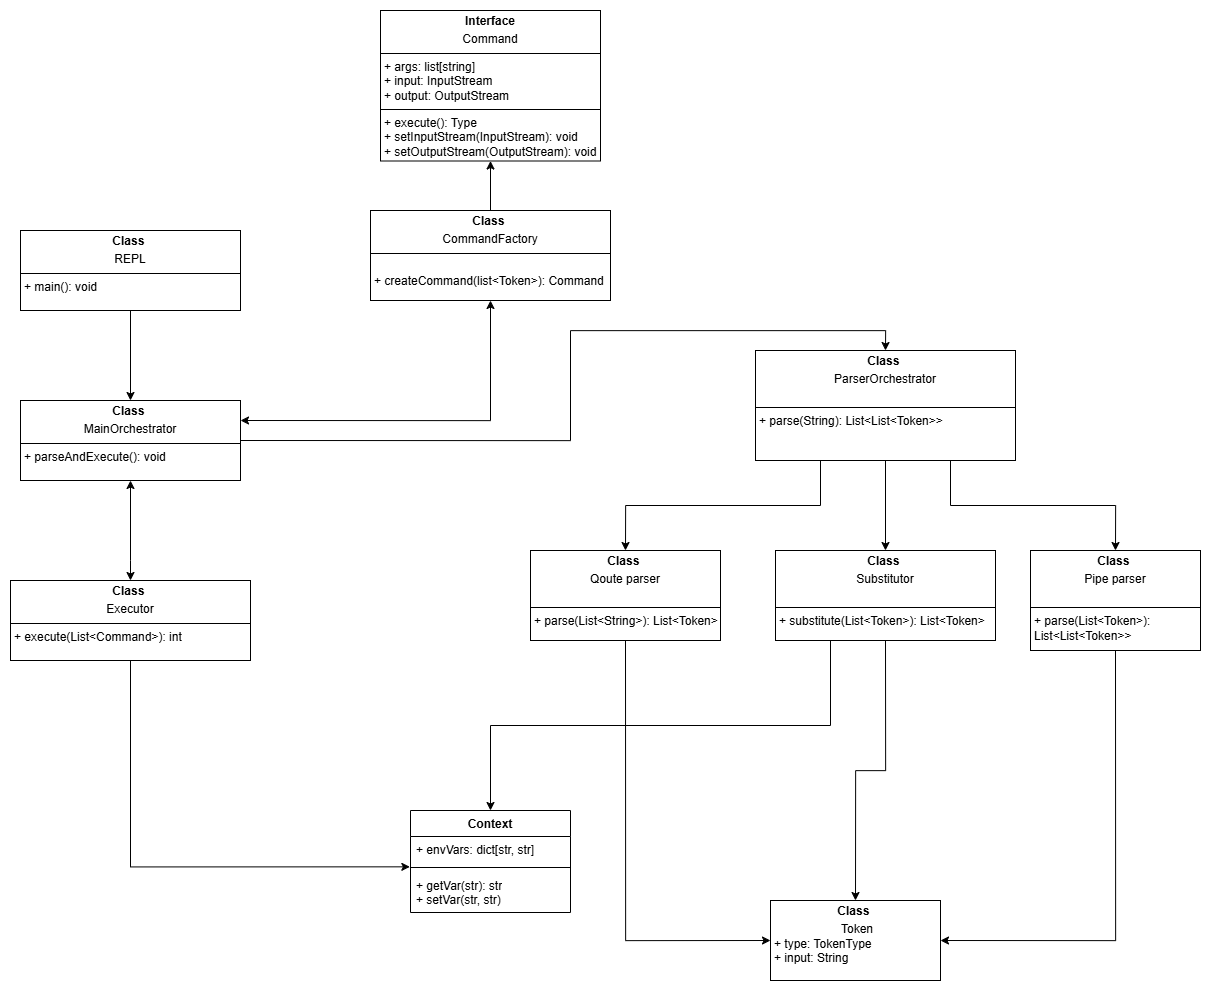

The diagram above was exported from draw.io. Its source (the exported page's mxGraphModel, read from the mxfile embedded in the PNG):
<mxGraphModel dx="4536" dy="2591" grid="1" gridSize="10" guides="1" tooltips="1" connect="1" arrows="1" fold="1" page="1" pageScale="1" pageWidth="850" pageHeight="1100" math="0" shadow="0">
  <root>
    <mxCell id="0" />
    <mxCell id="1" parent="0" />
    <mxCell id="2" value="&lt;p style=&quot;margin:0px;margin-top:4px;text-align:center;&quot;&gt;&lt;b&gt;Interface&lt;/b&gt;&lt;/p&gt;&lt;p style=&quot;margin:0px;margin-top:4px;text-align:center;&quot;&gt;Command&lt;/p&gt;&lt;hr size=&quot;1&quot; style=&quot;border-style:solid;&quot;&gt;&lt;p style=&quot;margin:0px;margin-left:4px;&quot;&gt;+ args: list[string]&lt;br&gt;&lt;/p&gt;&lt;p style=&quot;margin:0px;margin-left:4px;&quot;&gt;+ input: InputStream&lt;/p&gt;&lt;p style=&quot;margin:0px;margin-left:4px;&quot;&gt;+ output: OutputStream&lt;/p&gt;&lt;hr size=&quot;1&quot; style=&quot;border-style:solid;&quot;&gt;&lt;p style=&quot;margin:0px;margin-left:4px;&quot;&gt;+ execute(): Type&lt;br&gt;&lt;/p&gt;&lt;p style=&quot;margin:0px;margin-left:4px;&quot;&gt;+ setInputStream(InputStream): void&lt;/p&gt;&lt;p style=&quot;margin:0px;margin-left:4px;&quot;&gt;+ s&lt;span style=&quot;background-color: transparent; color: light-dark(rgb(0, 0, 0), rgb(255, 255, 255));&quot;&gt;etOutputStream(OutputStream): void&lt;/span&gt;&lt;/p&gt;" style="verticalAlign=top;align=left;overflow=fill;html=1;whiteSpace=wrap;" vertex="1" parent="1">
      <mxGeometry x="-150" y="10" width="220" height="150.5" as="geometry" />
    </mxCell>
    <mxCell id="3" style="edgeStyle=orthogonalEdgeStyle;rounded=0;orthogonalLoop=1;jettySize=auto;html=1;exitX=0.25;exitY=1;exitDx=0;exitDy=0;entryX=0.5;entryY=0;entryDx=0;entryDy=0;" edge="1" source="6" target="14" parent="1">
      <mxGeometry relative="1" as="geometry" />
    </mxCell>
    <mxCell id="4" style="edgeStyle=orthogonalEdgeStyle;rounded=0;orthogonalLoop=1;jettySize=auto;html=1;exitX=0.5;exitY=1;exitDx=0;exitDy=0;entryX=0.5;entryY=0;entryDx=0;entryDy=0;" edge="1" source="6" target="11" parent="1">
      <mxGeometry relative="1" as="geometry" />
    </mxCell>
    <mxCell id="5" style="edgeStyle=orthogonalEdgeStyle;rounded=0;orthogonalLoop=1;jettySize=auto;html=1;exitX=0.75;exitY=1;exitDx=0;exitDy=0;entryX=0.5;entryY=0;entryDx=0;entryDy=0;" edge="1" source="6" target="8" parent="1">
      <mxGeometry relative="1" as="geometry" />
    </mxCell>
    <mxCell id="6" value="&lt;p style=&quot;margin:0px;margin-top:4px;text-align:center;&quot;&gt;&lt;b&gt;Class&amp;nbsp;&lt;/b&gt;&lt;/p&gt;&lt;p style=&quot;margin:0px;margin-top:4px;text-align:center;&quot;&gt;&lt;span style=&quot;background-color: transparent; color: light-dark(rgb(0, 0, 0), rgb(255, 255, 255));&quot;&gt;ParserO&lt;/span&gt;&lt;span style=&quot;background-color: transparent; color: light-dark(rgb(0, 0, 0), rgb(255, 255, 255));&quot;&gt;rchestrator&lt;/span&gt;&lt;/p&gt;&lt;p style=&quot;margin:0px;margin-left:4px;&quot;&gt;&lt;br&gt;&lt;/p&gt;&lt;hr size=&quot;1&quot; style=&quot;border-style:solid;&quot;&gt;&lt;p style=&quot;margin:0px;margin-left:4px;&quot;&gt;+ parse(String):&amp;nbsp;&lt;span style=&quot;background-color: transparent; color: light-dark(rgb(0, 0, 0), rgb(255, 255, 255));&quot;&gt;List&amp;lt;List&amp;lt;Token&amp;gt;&amp;gt;&lt;/span&gt;&lt;/p&gt;" style="verticalAlign=top;align=left;overflow=fill;html=1;whiteSpace=wrap;" vertex="1" parent="1">
      <mxGeometry x="225" y="350" width="260" height="110" as="geometry" />
    </mxCell>
    <mxCell id="7" style="edgeStyle=orthogonalEdgeStyle;rounded=0;orthogonalLoop=1;jettySize=auto;html=1;exitX=0.5;exitY=1;exitDx=0;exitDy=0;entryX=1;entryY=0.5;entryDx=0;entryDy=0;" edge="1" source="8" target="12" parent="1">
      <mxGeometry relative="1" as="geometry" />
    </mxCell>
    <mxCell id="8" value="&lt;p style=&quot;margin:0px;margin-top:4px;text-align:center;&quot;&gt;&lt;b&gt;Class&amp;nbsp;&lt;/b&gt;&lt;/p&gt;&lt;p style=&quot;margin:0px;margin-top:4px;text-align:center;&quot;&gt;Pipe parser&lt;/p&gt;&lt;p style=&quot;margin:0px;margin-left:4px;&quot;&gt;&lt;br&gt;&lt;/p&gt;&lt;hr size=&quot;1&quot; style=&quot;border-style:solid;&quot;&gt;&lt;p style=&quot;margin:0px;margin-left:4px;&quot;&gt;+ parse(List&amp;lt;Token&amp;gt;):&lt;/p&gt;&lt;p style=&quot;margin:0px;margin-left:4px;&quot;&gt;List&amp;lt;List&amp;lt;Token&amp;gt;&amp;gt;&lt;/p&gt;&lt;p style=&quot;margin:0px;margin-left:4px;&quot;&gt;&lt;br&gt;&lt;/p&gt;&lt;p style=&quot;margin:0px;margin-left:4px;&quot;&gt;&lt;br&gt;&lt;/p&gt;" style="verticalAlign=top;align=left;overflow=fill;html=1;whiteSpace=wrap;" vertex="1" parent="1">
      <mxGeometry x="500" y="550" width="170" height="100" as="geometry" />
    </mxCell>
    <mxCell id="9" style="edgeStyle=orthogonalEdgeStyle;rounded=0;orthogonalLoop=1;jettySize=auto;html=1;exitX=0.5;exitY=1;exitDx=0;exitDy=0;entryX=0.5;entryY=0;entryDx=0;entryDy=0;" edge="1" source="11" target="12" parent="1">
      <mxGeometry relative="1" as="geometry" />
    </mxCell>
    <mxCell id="10" style="edgeStyle=orthogonalEdgeStyle;rounded=0;orthogonalLoop=1;jettySize=auto;html=1;exitX=0.25;exitY=1;exitDx=0;exitDy=0;entryX=0.5;entryY=0;entryDx=0;entryDy=0;" edge="1" source="11" target="15" parent="1">
      <mxGeometry relative="1" as="geometry" />
    </mxCell>
    <mxCell id="11" value="&lt;p style=&quot;margin:0px;margin-top:4px;text-align:center;&quot;&gt;&lt;b&gt;Class&amp;nbsp;&lt;/b&gt;&lt;/p&gt;&lt;p style=&quot;margin:0px;margin-top:4px;text-align:center;&quot;&gt;Substitutor&lt;/p&gt;&lt;p style=&quot;margin:0px;margin-left:4px;&quot;&gt;&lt;br&gt;&lt;/p&gt;&lt;hr size=&quot;1&quot; style=&quot;border-style:solid;&quot;&gt;&lt;p style=&quot;margin:0px;margin-left:4px;&quot;&gt;+ substitute(List&amp;lt;Token&amp;gt;): List&amp;lt;Token&amp;gt;&lt;/p&gt;&lt;p style=&quot;margin:0px;margin-left:4px;&quot;&gt;&amp;nbsp;&lt;/p&gt;&lt;p style=&quot;margin:0px;margin-left:4px;&quot;&gt;&lt;br&gt;&lt;/p&gt;" style="verticalAlign=top;align=left;overflow=fill;html=1;whiteSpace=wrap;" vertex="1" parent="1">
      <mxGeometry x="245" y="550" width="220" height="90" as="geometry" />
    </mxCell>
    <mxCell id="12" value="&lt;p style=&quot;margin:0px;margin-top:4px;text-align:center;&quot;&gt;&lt;b&gt;Class&amp;nbsp;&lt;/b&gt;&lt;/p&gt;&lt;p style=&quot;margin:0px;margin-top:4px;text-align:center;&quot;&gt;&lt;/p&gt;&lt;p style=&quot;text-align: center; margin: 0px 0px 0px 4px;&quot;&gt;Token&lt;/p&gt;&lt;p style=&quot;margin:0px;margin-left:4px;&quot;&gt;+ type: TokenType&lt;/p&gt;&lt;p style=&quot;margin:0px;margin-left:4px;&quot;&gt;+ input: String&lt;/p&gt;&lt;p style=&quot;margin:0px;margin-left:4px;&quot;&gt;&lt;br&gt;&lt;/p&gt;" style="verticalAlign=top;align=left;overflow=fill;html=1;whiteSpace=wrap;" vertex="1" parent="1">
      <mxGeometry x="240" y="900" width="170" height="80" as="geometry" />
    </mxCell>
    <mxCell id="13" style="edgeStyle=orthogonalEdgeStyle;rounded=0;orthogonalLoop=1;jettySize=auto;html=1;exitX=0.5;exitY=1;exitDx=0;exitDy=0;entryX=0;entryY=0.5;entryDx=0;entryDy=0;" edge="1" source="14" target="12" parent="1">
      <mxGeometry relative="1" as="geometry" />
    </mxCell>
    <mxCell id="14" value="&lt;p style=&quot;margin:0px;margin-top:4px;text-align:center;&quot;&gt;&lt;b&gt;Class&amp;nbsp;&lt;/b&gt;&lt;/p&gt;&lt;p style=&quot;margin:0px;margin-top:4px;text-align:center;&quot;&gt;Qoute parser&lt;/p&gt;&lt;p style=&quot;margin:0px;margin-left:4px;&quot;&gt;&lt;br&gt;&lt;/p&gt;&lt;hr size=&quot;1&quot; style=&quot;border-style:solid;&quot;&gt;&lt;p style=&quot;margin:0px;margin-left:4px;&quot;&gt;+ parse(List&amp;lt;String&amp;gt;): List&amp;lt;Token&amp;gt;&lt;/p&gt;&lt;p style=&quot;margin:0px;margin-left:4px;&quot;&gt;&amp;nbsp;&lt;/p&gt;&lt;p style=&quot;margin:0px;margin-left:4px;&quot;&gt;&lt;br&gt;&lt;/p&gt;" style="verticalAlign=top;align=left;overflow=fill;html=1;whiteSpace=wrap;" vertex="1" parent="1">
      <mxGeometry y="550" width="190" height="90" as="geometry" />
    </mxCell>
    <mxCell id="15" value="Context" style="swimlane;fontStyle=1;align=center;verticalAlign=top;childLayout=stackLayout;horizontal=1;startSize=26;horizontalStack=0;resizeParent=1;resizeParentMax=0;resizeLast=0;collapsible=1;marginBottom=0;whiteSpace=wrap;html=1;" vertex="1" parent="1">
      <mxGeometry x="-120" y="810" width="160" height="102" as="geometry">
        <mxRectangle x="400" y="750" width="80" height="30" as="alternateBounds" />
      </mxGeometry>
    </mxCell>
    <mxCell id="16" value="+ envVars: dict[str, str]" style="text;strokeColor=none;fillColor=none;align=left;verticalAlign=top;spacingLeft=4;spacingRight=4;overflow=hidden;rotatable=0;points=[[0,0.5],[1,0.5]];portConstraint=eastwest;whiteSpace=wrap;html=1;" vertex="1" parent="15">
      <mxGeometry y="26" width="160" height="26" as="geometry" />
    </mxCell>
    <mxCell id="17" value="" style="line;strokeWidth=1;fillColor=none;align=left;verticalAlign=middle;spacingTop=-1;spacingLeft=3;spacingRight=3;rotatable=0;labelPosition=right;points=[];portConstraint=eastwest;strokeColor=inherit;" vertex="1" parent="15">
      <mxGeometry y="52" width="160" height="10" as="geometry" />
    </mxCell>
    <mxCell id="18" value="+ getVar(str): str&lt;div&gt;+ setVar(str, str)&lt;/div&gt;" style="text;strokeColor=none;fillColor=none;align=left;verticalAlign=top;spacingLeft=4;spacingRight=4;overflow=hidden;rotatable=0;points=[[0,0.5],[1,0.5]];portConstraint=eastwest;whiteSpace=wrap;html=1;" vertex="1" parent="15">
      <mxGeometry y="62" width="160" height="40" as="geometry" />
    </mxCell>
    <mxCell id="19" value="&lt;p style=&quot;margin:0px;margin-top:4px;text-align:center;&quot;&gt;&lt;b&gt;Class&amp;nbsp;&lt;/b&gt;&lt;/p&gt;&lt;p style=&quot;margin:0px;margin-top:4px;text-align:center;&quot;&gt;Executor&lt;/p&gt;&lt;hr size=&quot;1&quot; style=&quot;border-style:solid;&quot;&gt;&lt;p style=&quot;margin:0px;margin-left:4px;&quot;&gt;+ execute(List&amp;lt;Command&amp;gt;): int&lt;span style=&quot;background-color: transparent; color: light-dark(rgb(0, 0, 0), rgb(255, 255, 255));&quot;&gt;&amp;nbsp;&lt;/span&gt;&lt;/p&gt;&lt;p style=&quot;margin:0px;margin-left:4px;&quot;&gt;&amp;nbsp;&lt;/p&gt;&lt;p style=&quot;margin:0px;margin-left:4px;&quot;&gt;&lt;br&gt;&lt;/p&gt;" style="verticalAlign=top;align=left;overflow=fill;html=1;whiteSpace=wrap;" vertex="1" parent="1">
      <mxGeometry x="-520" y="580" width="240" height="80" as="geometry" />
    </mxCell>
    <mxCell id="20" value="" style="edgeStyle=orthogonalEdgeStyle;rounded=0;orthogonalLoop=1;jettySize=auto;html=1;entryX=-0.004;entryY=1.167;entryDx=0;entryDy=0;entryPerimeter=0;" edge="1" source="19" target="16" parent="1">
      <mxGeometry relative="1" as="geometry" />
    </mxCell>
    <mxCell id="21" style="edgeStyle=orthogonalEdgeStyle;rounded=0;orthogonalLoop=1;jettySize=auto;html=1;exitX=1;exitY=0.5;exitDx=0;exitDy=0;entryX=0.5;entryY=0;entryDx=0;entryDy=0;" edge="1" source="28" target="6" parent="1">
      <mxGeometry relative="1" as="geometry">
        <Array as="points">
          <mxPoint x="40" y="440" />
          <mxPoint x="40" y="330" />
          <mxPoint x="355" y="330" />
        </Array>
      </mxGeometry>
    </mxCell>
    <mxCell id="22" style="edgeStyle=orthogonalEdgeStyle;rounded=0;orthogonalLoop=1;jettySize=auto;html=1;entryX=0.5;entryY=0;entryDx=0;entryDy=0;" edge="1" source="23" target="28" parent="1">
      <mxGeometry relative="1" as="geometry" />
    </mxCell>
    <mxCell id="23" value="&lt;p style=&quot;margin:0px;margin-top:4px;text-align:center;&quot;&gt;&lt;b&gt;Class&amp;nbsp;&lt;/b&gt;&lt;/p&gt;&lt;p style=&quot;margin:0px;margin-top:4px;text-align:center;&quot;&gt;REPL&lt;/p&gt;&lt;hr size=&quot;1&quot; style=&quot;border-style:solid;&quot;&gt;&lt;p style=&quot;margin:0px;margin-left:4px;&quot;&gt;+ main(): void&lt;/p&gt;&lt;p style=&quot;margin:0px;margin-left:4px;&quot;&gt;&amp;nbsp;&lt;/p&gt;&lt;p style=&quot;margin:0px;margin-left:4px;&quot;&gt;&lt;br&gt;&lt;/p&gt;" style="verticalAlign=top;align=left;overflow=fill;html=1;whiteSpace=wrap;" vertex="1" parent="1">
      <mxGeometry x="-510" y="230" width="220" height="80" as="geometry" />
    </mxCell>
    <mxCell id="24" style="edgeStyle=orthogonalEdgeStyle;rounded=0;orthogonalLoop=1;jettySize=auto;html=1;entryX=0.5;entryY=0;entryDx=0;entryDy=0;startArrow=classic;startFill=1;" edge="1" source="28" target="19" parent="1">
      <mxGeometry relative="1" as="geometry">
        <Array as="points">
          <mxPoint x="-400" y="560" />
        </Array>
      </mxGeometry>
    </mxCell>
    <mxCell id="25" value="" style="edgeStyle=orthogonalEdgeStyle;rounded=0;orthogonalLoop=1;jettySize=auto;html=1;" edge="1" source="27" target="2" parent="1">
      <mxGeometry relative="1" as="geometry" />
    </mxCell>
    <mxCell id="26" value="" style="edgeStyle=orthogonalEdgeStyle;rounded=0;orthogonalLoop=1;jettySize=auto;html=1;startArrow=classic;startFill=1;" edge="1" source="27" parent="1">
      <mxGeometry relative="1" as="geometry">
        <Array as="points">
          <mxPoint x="-40" y="420" />
        </Array>
        <mxPoint x="-290" y="420" as="targetPoint" />
      </mxGeometry>
    </mxCell>
    <mxCell id="27" value="&lt;p style=&quot;margin:0px;margin-top:4px;text-align:center;&quot;&gt;&lt;b&gt;Class&amp;nbsp;&lt;/b&gt;&lt;/p&gt;&lt;p style=&quot;margin: 4px 0px 0px; text-align: center;&quot;&gt;CommandFactory&lt;/p&gt;&lt;hr size=&quot;1&quot; style=&quot;border-style:solid;&quot;&gt;&lt;p style=&quot;margin:0px;margin-left:4px;&quot;&gt;&lt;br&gt;&lt;/p&gt;&lt;p style=&quot;margin:0px;margin-left:4px;&quot;&gt;+ createCommand(list&amp;lt;Token&amp;gt;): Command&amp;nbsp;&lt;/p&gt;&lt;p style=&quot;margin:0px;margin-left:4px;&quot;&gt;&amp;nbsp;&lt;/p&gt;&lt;p style=&quot;margin:0px;margin-left:4px;&quot;&gt;&lt;br&gt;&lt;/p&gt;" style="verticalAlign=top;align=left;overflow=fill;html=1;whiteSpace=wrap;" vertex="1" parent="1">
      <mxGeometry x="-160" y="210" width="240" height="90" as="geometry" />
    </mxCell>
    <mxCell id="28" value="&lt;p style=&quot;margin:0px;margin-top:4px;text-align:center;&quot;&gt;&lt;b&gt;Class&amp;nbsp;&lt;/b&gt;&lt;/p&gt;&lt;p style=&quot;margin:0px;margin-top:4px;text-align:center;&quot;&gt;MainOrchestrator&lt;/p&gt;&lt;hr size=&quot;1&quot; style=&quot;border-style:solid;&quot;&gt;&lt;p style=&quot;margin:0px;margin-left:4px;&quot;&gt;+ parseAndExecute(): void&lt;/p&gt;&lt;p style=&quot;margin:0px;margin-left:4px;&quot;&gt;&amp;nbsp;&lt;/p&gt;&lt;p style=&quot;margin:0px;margin-left:4px;&quot;&gt;&lt;br&gt;&lt;/p&gt;" style="verticalAlign=top;align=left;overflow=fill;html=1;whiteSpace=wrap;" vertex="1" parent="1">
      <mxGeometry x="-510" y="400" width="220" height="80" as="geometry" />
    </mxCell>
  </root>
</mxGraphModel>